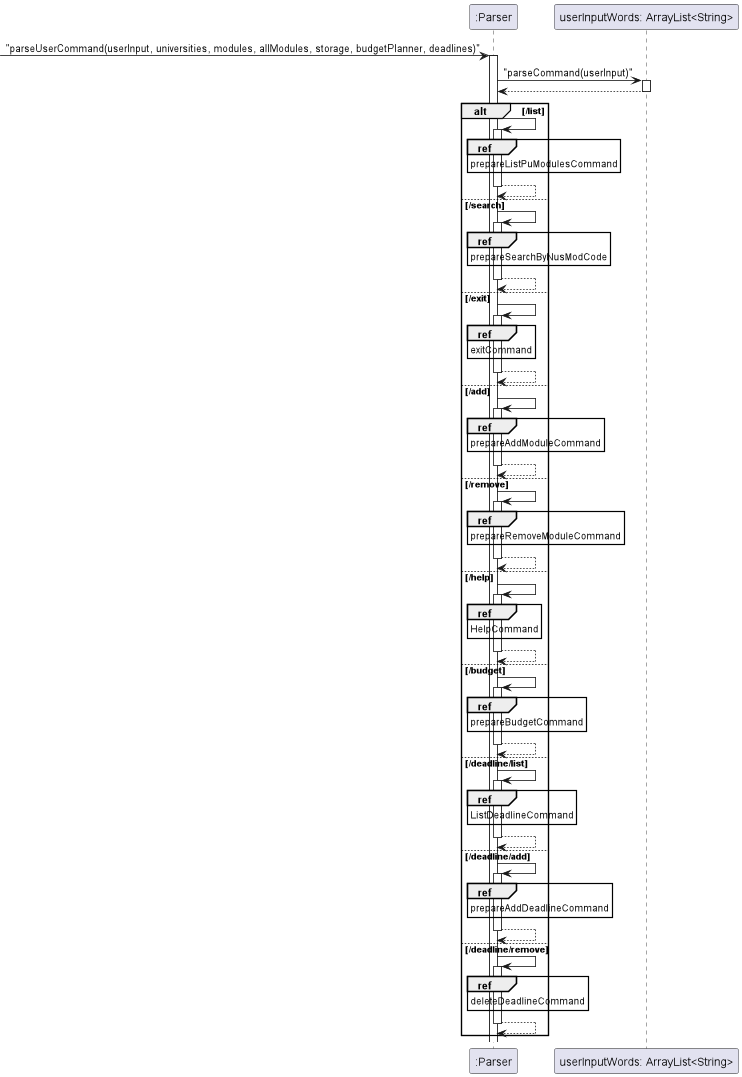

The diagram above was rendered by PlantUML. Its source (embedded in the PNG):
@startuml
'https://plantuml.com/sequence-diagram

-> ":Parser": "parseUserCommand(userInput, universities, modules, allModules, storage, budgetPlanner, deadlines)"
activate ":Parser"

":Parser" -> "userInputWords: ArrayList<String>": "parseCommand(userInput)"
activate "userInputWords: ArrayList<String>"
":Parser" <-- "userInputWords: ArrayList<String>"
deactivate "userInputWords: ArrayList<String>"

alt /list
    ":Parser" -> ":Parser"
    activate ":Parser"
    ref over ":Parser"
    prepareListPuModulesCommand
    end
    ":Parser" --> ":Parser"
    deactivate ":Parser"
else /search
    ":Parser" -> ":Parser"
    activate ":Parser"
    ref over ":Parser"
    prepareSearchByNusModCode
    end
    ":Parser" --> ":Parser"
    deactivate ":Parser"
else /exit
    ":Parser" -> ":Parser"
    activate ":Parser"
    ref over ":Parser"
    exitCommand
    end
    ":Parser" --> ":Parser"
    deactivate ":Parser"
else /add
    ":Parser" -> ":Parser"
    activate ":Parser"
    ref over ":Parser"
    prepareAddModuleCommand
    end
    ":Parser" --> ":Parser"
    deactivate ":Parser"
else /remove
    ":Parser" -> ":Parser"
    activate ":Parser"
    ref over ":Parser"
    prepareRemoveModuleCommand
    end
    ":Parser" --> ":Parser"
    deactivate ":Parser"
else /help
    ":Parser" -> ":Parser"
    activate ":Parser"
    ref over ":Parser"
    HelpCommand
    end
    ":Parser" --> ":Parser"
    deactivate ":Parser"
else /budget
    ":Parser" -> ":Parser"
    activate ":Parser"
    ref over ":Parser"
    prepareBudgetCommand
    end
    ":Parser" --> ":Parser"
    deactivate ":Parser"
else /deadline/list
    ":Parser" -> ":Parser"
    activate ":Parser"
    ref over ":Parser"
    ListDeadlineCommand
    end
    ":Parser" --> ":Parser"
    deactivate ":Parser"
else /deadline/add
    ":Parser" -> ":Parser"
    activate ":Parser"
    ref over ":Parser"
    prepareAddDeadlineCommand
    end
    ":Parser" --> ":Parser"
    deactivate ":Parser"
else /deadline/remove
    ":Parser" -> ":Parser"
    activate ":Parser"
    ref over ":Parser"
    deleteDeadlineCommand
    end
    ":Parser" --> ":Parser"
    deactivate ":Parser"
end
@enduml